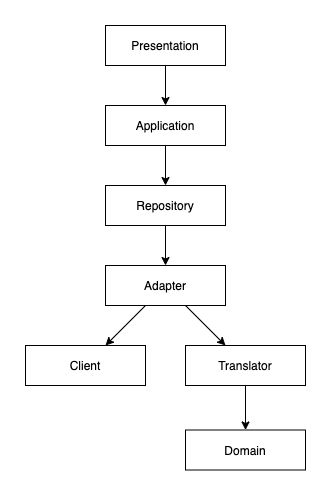

The diagram above was exported from draw.io. Its source (the exported page's mxGraphModel, read from the mxfile embedded in the PNG):
<mxGraphModel dx="1186" dy="741" grid="1" gridSize="10" guides="1" tooltips="1" connect="1" arrows="1" fold="1" page="1" pageScale="1" pageWidth="827" pageHeight="1169" math="0" shadow="0">
  <root>
    <mxCell id="0" />
    <mxCell id="1" parent="0" />
    <mxCell id="p1AaiZSFllj_1GlwbPQ9-9" value="" style="edgeStyle=orthogonalEdgeStyle;rounded=0;orthogonalLoop=1;jettySize=auto;html=1;" edge="1" parent="1" source="p1AaiZSFllj_1GlwbPQ9-1" target="p1AaiZSFllj_1GlwbPQ9-2">
      <mxGeometry relative="1" as="geometry" />
    </mxCell>
    <mxCell id="p1AaiZSFllj_1GlwbPQ9-1" value="Presentation" style="whiteSpace=wrap;html=1;" vertex="1" parent="1">
      <mxGeometry x="200" y="160" width="120" height="40" as="geometry" />
    </mxCell>
    <mxCell id="p1AaiZSFllj_1GlwbPQ9-10" value="" style="edgeStyle=orthogonalEdgeStyle;rounded=0;orthogonalLoop=1;jettySize=auto;html=1;" edge="1" parent="1" source="p1AaiZSFllj_1GlwbPQ9-2" target="p1AaiZSFllj_1GlwbPQ9-3">
      <mxGeometry relative="1" as="geometry" />
    </mxCell>
    <mxCell id="p1AaiZSFllj_1GlwbPQ9-2" value="Application" style="whiteSpace=wrap;html=1;" vertex="1" parent="1">
      <mxGeometry x="200" y="240" width="120" height="40" as="geometry" />
    </mxCell>
    <mxCell id="p1AaiZSFllj_1GlwbPQ9-11" value="" style="edgeStyle=orthogonalEdgeStyle;rounded=0;orthogonalLoop=1;jettySize=auto;html=1;" edge="1" parent="1" source="p1AaiZSFllj_1GlwbPQ9-3" target="p1AaiZSFllj_1GlwbPQ9-5">
      <mxGeometry relative="1" as="geometry" />
    </mxCell>
    <mxCell id="p1AaiZSFllj_1GlwbPQ9-3" value="Repository" style="whiteSpace=wrap;html=1;" vertex="1" parent="1">
      <mxGeometry x="200" y="320" width="120" height="40" as="geometry" />
    </mxCell>
    <mxCell id="p1AaiZSFllj_1GlwbPQ9-12" style="rounded=0;orthogonalLoop=1;jettySize=auto;html=1;" edge="1" parent="1" source="p1AaiZSFllj_1GlwbPQ9-5" target="p1AaiZSFllj_1GlwbPQ9-6">
      <mxGeometry relative="1" as="geometry" />
    </mxCell>
    <mxCell id="p1AaiZSFllj_1GlwbPQ9-13" style="edgeStyle=none;rounded=0;orthogonalLoop=1;jettySize=auto;html=1;" edge="1" parent="1" source="p1AaiZSFllj_1GlwbPQ9-5" target="p1AaiZSFllj_1GlwbPQ9-7">
      <mxGeometry relative="1" as="geometry" />
    </mxCell>
    <mxCell id="p1AaiZSFllj_1GlwbPQ9-5" value="Adapter" style="whiteSpace=wrap;html=1;" vertex="1" parent="1">
      <mxGeometry x="200" y="400" width="120" height="40" as="geometry" />
    </mxCell>
    <mxCell id="p1AaiZSFllj_1GlwbPQ9-6" value="Client" style="whiteSpace=wrap;html=1;" vertex="1" parent="1">
      <mxGeometry x="120" y="480" width="120" height="40" as="geometry" />
    </mxCell>
    <mxCell id="p1AaiZSFllj_1GlwbPQ9-14" style="edgeStyle=none;rounded=0;orthogonalLoop=1;jettySize=auto;html=1;" edge="1" parent="1" source="p1AaiZSFllj_1GlwbPQ9-7" target="p1AaiZSFllj_1GlwbPQ9-8">
      <mxGeometry relative="1" as="geometry" />
    </mxCell>
    <mxCell id="p1AaiZSFllj_1GlwbPQ9-7" value="Translator" style="whiteSpace=wrap;html=1;" vertex="1" parent="1">
      <mxGeometry x="280" y="480" width="120" height="40" as="geometry" />
    </mxCell>
    <mxCell id="p1AaiZSFllj_1GlwbPQ9-8" value="Domain" style="whiteSpace=wrap;html=1;" vertex="1" parent="1">
      <mxGeometry x="280" y="564.5" width="120" height="40" as="geometry" />
    </mxCell>
  </root>
</mxGraphModel>